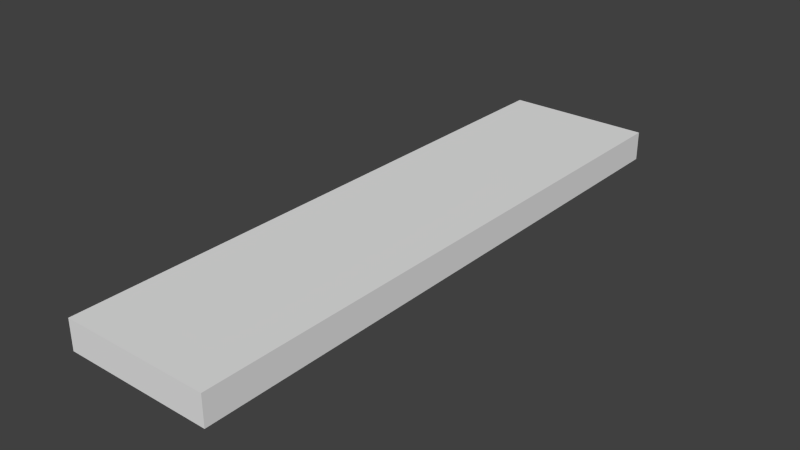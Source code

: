 # Source: basiclightbank.blend  (saved by Blender 2.73.0; exported with 4.5.12 LTS)
import bpy
from mathutils import Matrix  # noqa: F401  (used for matrix-valued properties, if any)

bpy.ops.wm.read_factory_settings(use_empty=True)
scene = bpy.context.scene
scene.name = 'Scene'

# ---- collections
col_collection_1 = bpy.data.collections.new('Collection 1'); scene.collection.children.link(col_collection_1)

# ---- world
world_world = bpy.data.worlds.new('World'); scene.world = world_world
world_world.color = (0.05088, 0.05088, 0.05088)
world_world.use_sun_shadow = False
world_world.sun_shadow_jitter_overblur = 0.0
world_world.cycles.sampling_method = 'MANUAL'
world_world.cycles.sample_map_resolution = 256

# ---- meshes
me_cube_001 = bpy.data.meshes.new('Cube.001')
me_cube_001.from_pydata([(-1.0, -1.0, -1.0), (-1.0, 1.0, -1.0), (1.0, 1.0, -1.0), (1.0, -1.0, -1.0), (-1.0, -1.0, 1.0), (-1.0, 1.0, 1.0), (1.0, 1.0, 1.0), (1.0, -1.0, 1.0)], [], [(4, 5, 1, 0), (5, 6, 2, 1), (6, 7, 3, 2), (7, 4, 0, 3), (0, 1, 2, 3), (7, 6, 5, 4)])
me_cube_001.use_remesh_preserve_volume = False
me_cube_001.use_remesh_preserve_attributes = False
me_cube_001.use_mirror_vertex_groups = False
me_cube_001.update()

# ---- objects
ob_cube = bpy.data.objects.new('Cube', me_cube_001)

# ---- transforms, parenting, visibility, modifiers, constraints
ob_cube.location = (0.0, 0.0, 0.0)
ob_cube.scale = (0.25, 1.0, 0.05)
ob_cube.lineart.crease_threshold = 0.0

# ---- collection membership
col_collection_1.objects.link(ob_cube)

# ---- scene / render settings (as saved in the file)
scene.frame_start = 1; scene.frame_end = 250; scene.frame_set(1)
scene.render.engine = 'BLENDER_EEVEE_NEXT'
scene.render.resolution_percentage = 50
scene.render.dither_intensity = 0.0
scene.cycles.use_denoising = False
scene.cycles.samples = 10
scene.cycles.sampling_pattern = 'TABULATED_SOBOL'
scene.cycles.light_sampling_threshold = 0.0
scene.cycles.use_adaptive_sampling = False
scene.cycles.use_light_tree = False
scene.cycles.blur_glossy = 0.0
scene.cycles.pixel_filter_type = 'GAUSSIAN'
scene.cycles.sample_clamp_indirect = 0.0
scene.view_settings.view_transform = 'Standard'
bpy.context.view_layer.update()

# ---- added for rendering (the .blend has no active camera and no usable light): camera, sun
cam_auto = bpy.data.cameras.new('AutoCamera')
cam_auto.lens = 50.0
cam_auto.sensor_width = 36.0
cam_auto.clip_end = 1000.0
ob_auto_camera = bpy.data.objects.new('AutoCamera', cam_auto)
scene.collection.objects.link(ob_auto_camera)
ob_auto_camera.location = (1.90964, -2.29157, 1.52771)
ob_auto_camera.rotation_euler = (1.09748, -7.21219e-08, 0.694738)
scene.camera = ob_auto_camera
light_auto_sun = bpy.data.lights.new('AutoSun', 'SUN')
light_auto_sun.energy = 3.0
light_auto_sun.angle = 0.0523599
ob_auto_sun = bpy.data.objects.new('AutoSun', light_auto_sun)
scene.collection.objects.link(ob_auto_sun)
ob_auto_sun.rotation_euler = (0.872665, 0.174533, 0.523599)
bpy.context.view_layer.update()
